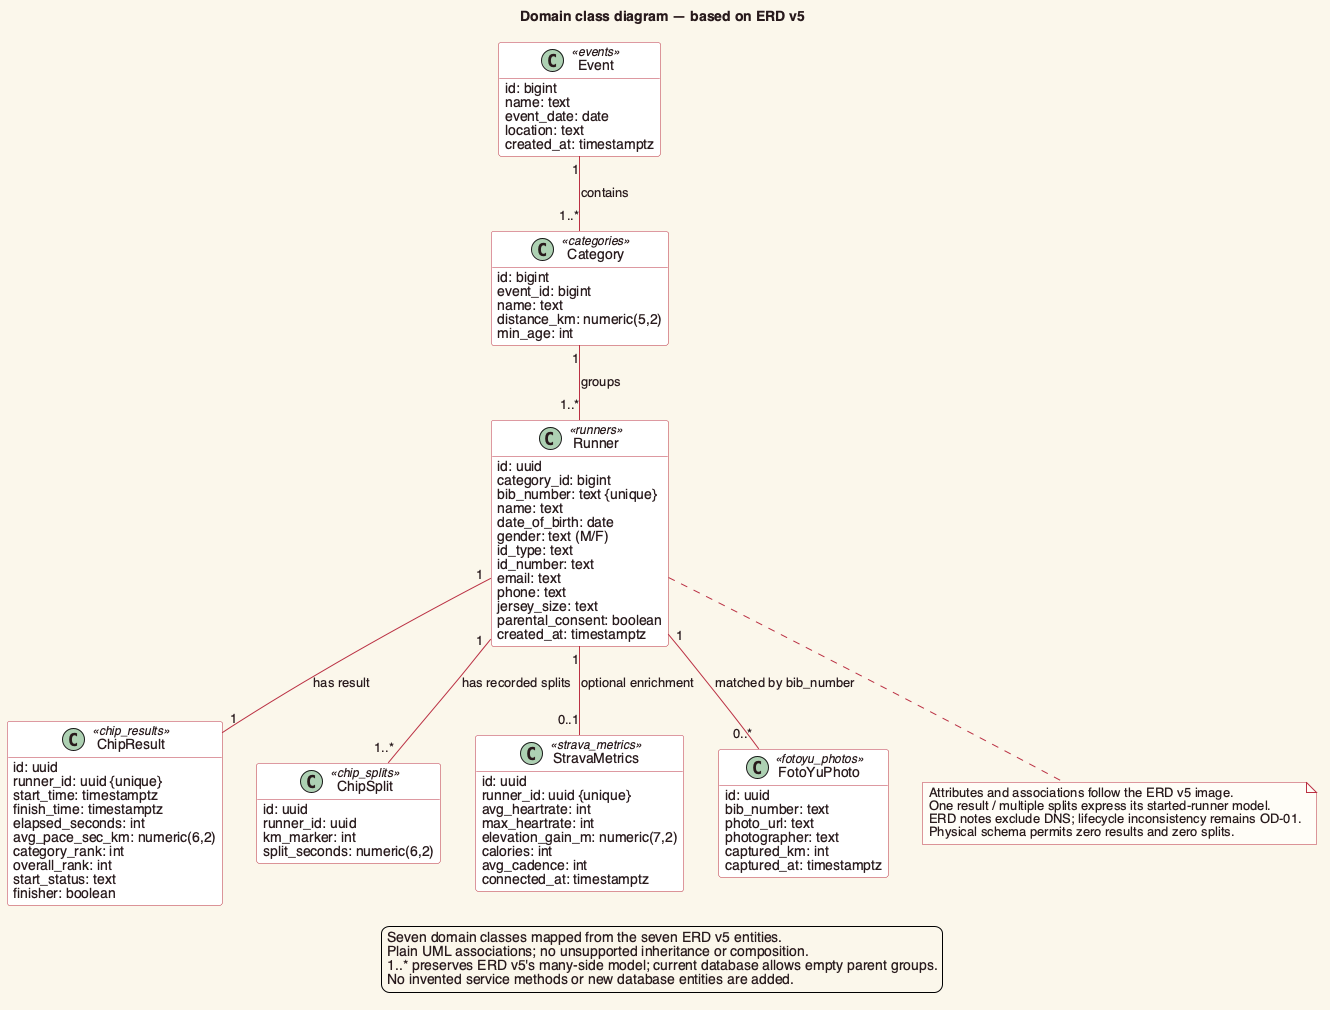

The diagram above was rendered by PlantUML. Its source (embedded in the PNG):
@startuml
skinparam backgroundColor #FAF6EB
skinparam defaultFontName Helvetica
skinparam defaultFontColor #291B1D
skinparam shadowing false
skinparam ArrowColor #BA3143
skinparam activityBackgroundColor white
skinparam activityBorderColor #BA3143
skinparam activityDiamondBackgroundColor #D8F24B
skinparam activityDiamondBorderColor #291B1D
skinparam classBackgroundColor white
skinparam classBorderColor #BA3143
skinparam classAttributeIconSize 0
skinparam sequenceParticipantBackgroundColor white
skinparam sequenceParticipantBorderColor #BA3143
skinparam sequenceLifeLineBorderColor #291B1D
skinparam sequenceGroupBackgroundColor white
skinparam sequenceGroupBorderColor #BA3143
skinparam rectangleBackgroundColor white
skinparam rectangleBorderColor #BA3143
skinparam noteBackgroundColor #FFFDF6
skinparam noteBorderColor #BA3143
title Domain class diagram — based on ERD v5
hide empty methods
top to bottom direction
class Event <<events>> {
  {field} id: bigint
  {field} name: text
  {field} event_date: date
  {field} location: text
  {field} created_at: timestamptz
}
class Category <<categories>> {
  {field} id: bigint
  {field} event_id: bigint
  {field} name: text
  {field} distance_km: numeric(5,2)
  {field} min_age: int
}
class Runner <<runners>> {
  {field} id: uuid
  {field} category_id: bigint
  {field} bib_number: text {unique}
  {field} name: text
  {field} date_of_birth: date
  {field} gender: text (M/F)
  {field} id_type: text
  {field} id_number: text
  {field} email: text
  {field} phone: text
  {field} jersey_size: text
  {field} parental_consent: boolean
  {field} created_at: timestamptz
}
class ChipResult <<chip_results>> {
  {field} id: uuid
  {field} runner_id: uuid {unique}
  {field} start_time: timestamptz
  {field} finish_time: timestamptz
  {field} elapsed_seconds: int
  {field} avg_pace_sec_km: numeric(6,2)
  {field} category_rank: int
  {field} overall_rank: int
  {field} start_status: text
  {field} finisher: boolean
}
class ChipSplit <<chip_splits>> {
  {field} id: uuid
  {field} runner_id: uuid
  {field} km_marker: int
  {field} split_seconds: numeric(6,2)
}
class StravaMetrics <<strava_metrics>> {
  {field} id: uuid
  {field} runner_id: uuid {unique}
  {field} avg_heartrate: int
  {field} max_heartrate: int
  {field} elevation_gain_m: numeric(7,2)
  {field} calories: int
  {field} avg_cadence: int
  {field} connected_at: timestamptz
}
class FotoYuPhoto <<fotoyu_photos>> {
  {field} id: uuid
  {field} bib_number: text
  {field} photo_url: text
  {field} photographer: text
  {field} captured_km: int
  {field} captured_at: timestamptz
}
Event "1" -- "1..*" Category : contains
Category "1" -- "1..*" Runner : groups
Runner "1" -- "1" ChipResult : has result
Runner "1" -- "1..*" ChipSplit : has recorded splits
Runner "1" -- "0..1" StravaMetrics : optional enrichment
Runner "1" -- "0..*" FotoYuPhoto : matched by bib_number
ChipResult -[hidden]right- ChipSplit
ChipSplit -[hidden]right- StravaMetrics
StravaMetrics -[hidden]right- FotoYuPhoto
note bottom of Runner
  Attributes and associations follow the ERD v5 image.
  One result / multiple splits express its started-runner model.
  ERD notes exclude DNS; lifecycle inconsistency remains OD-01.
  Physical schema permits zero results and zero splits.
end note
legend bottom
Seven domain classes mapped from the seven ERD v5 entities.
Plain UML associations; no unsupported inheritance or composition.
1..* preserves ERD v5's many-side model; current database allows empty parent groups.
No invented service methods or new database entities are added.
endlegend
@enduml